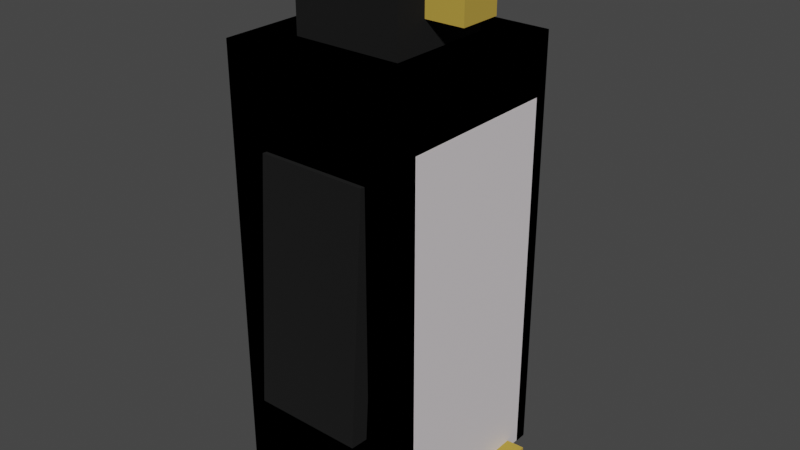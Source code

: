 # Source: penguin.blend  (saved by Blender 3.6.11; exported with 4.5.12 LTS)
import bpy
from mathutils import Matrix  # noqa: F401  (used for matrix-valued properties, if any)

bpy.ops.wm.read_factory_settings(use_empty=True)
scene = bpy.context.scene
scene.name = 'Scene'

# ---- collections
col_collection = bpy.data.collections.new('Collection'); scene.collection.children.link(col_collection)

# ---- materials (node trees are filled in below, after node groups)
mat_material_002 = bpy.data.materials.new('Material.002')
mat_material_002.use_transparent_shadow = False
mat_material_001 = bpy.data.materials.new('Material.001')
mat_material_001.use_transparent_shadow = False
mat_material_003 = bpy.data.materials.new('Material.003')
mat_material_003.alpha_threshold = 0.0
mat_material_003.use_transparent_shadow = False
mat_material_003.roughness = 0.5
mat_material_003.line_color = (0.0, 0.0, 0.0, 1.0)

# ---- material node trees
mat_material_002.use_nodes = True; mat_material_002.node_tree.nodes.clear()
_N = mat_material_002.node_tree.nodes; _L = mat_material_002.node_tree.links
n0 = _N.new('ShaderNodeBsdfPrincipled'); n0.name = 'Principled BSDF'; n0.location = (10, 300)
n0.distribution = 'GGX'
n0.subsurface_method = 'RANDOM_WALK_SKIN'
n0.inputs[0].default_value = (0.8, 0.7471, 0.7703, 1.0)
n0.inputs[3].default_value = 1.45
n0.inputs[27].default_value = (0.0, 0.0, 0.0, 1.0)
n0.inputs[28].default_value = 1.0
n1 = _N.new('ShaderNodeOutputMaterial'); n1.name = 'Material Output'; n1.location = (300, 300)
_L.new(n0.outputs[0], n1.inputs[0])
n1.is_active_output = True
mat_material_001.use_nodes = True; mat_material_001.node_tree.nodes.clear()
_N = mat_material_001.node_tree.nodes; _L = mat_material_001.node_tree.links
n0 = _N.new('ShaderNodeBsdfPrincipled'); n0.name = 'Principled BSDF'; n0.location = (10, 300)
n0.distribution = 'GGX'
n0.subsurface_method = 'RANDOM_WALK_SKIN'
n0.inputs[0].default_value = (0.4969, 0.329, 0.04527, 1.0)
n0.inputs[2].default_value = 1.0
n0.inputs[3].default_value = 1.45
n0.inputs[27].default_value = (0.0, 0.0, 0.0, 1.0)
n0.inputs[28].default_value = 1.0
n1 = _N.new('ShaderNodeOutputMaterial'); n1.name = 'Material Output'; n1.location = (300, 300)
_L.new(n0.outputs[0], n1.inputs[0])
n1.is_active_output = True
mat_material_003.use_nodes = True; mat_material_003.node_tree.nodes.clear()
_N = mat_material_003.node_tree.nodes; _L = mat_material_003.node_tree.links
n0 = _N.new('ShaderNodeOutputMaterial'); n0.name = 'Material Output'; n0.location = (300, 300)
n1 = _N.new('ShaderNodeBsdfPrincipled'); n1.name = 'Principled BSDF'; n1.location = (10, 300)
n1.distribution = 'GGX'
n1.subsurface_method = 'RANDOM_WALK_SKIN'
n1.inputs[0].default_value = (0.0, 0.0, 0.0, 1.0)
n1.inputs[2].default_value = 1.0
n1.inputs[3].default_value = 1.45
n1.inputs[27].default_value = (0.0, 0.0, 0.0, 1.0)
n1.inputs[28].default_value = 1.0
_L.new(n1.outputs[0], n0.inputs[0])
n0.is_active_output = True

# ---- world
world_world = bpy.data.worlds.new('World'); scene.world = world_world
world_world.use_nodes = True; world_world.node_tree.nodes.clear()
_N = world_world.node_tree.nodes; _L = world_world.node_tree.links
n0 = _N.new('ShaderNodeOutputWorld'); n0.name = 'World Output'; n0.location = (300, 300)
n1 = _N.new('ShaderNodeBackground'); n1.name = 'Background'; n1.location = (10, 300)
n1.inputs[0].default_value = (0.05088, 0.05088, 0.05088, 1.0)
_L.new(n1.outputs[0], n0.inputs[0])
n0.is_active_output = True
world_world.color = (0.05088, 0.05088, 0.05088)
world_world.use_sun_shadow = False
world_world.sun_shadow_jitter_overblur = 0.0

# ---- meshes
me_cube_007 = bpy.data.meshes.new('Cube.007')
me_cube_007.from_pydata([(1.0, 1.0, 1.0), (1.0, 1.0, -1.0), (1.0, -1.0, 1.0), (1.0, -1.0, -1.0), (-1.0, 1.0, 1.0), (-1.0, 1.0, -1.0), (-1.0, -1.0, 1.0), (-1.0, -1.0, -1.0)], [], [(0, 4, 6, 2), (3, 2, 6, 7), (7, 6, 4, 5), (5, 1, 3, 7), (1, 0, 2, 3), (5, 4, 0, 1)])
_uv = me_cube_007.uv_layers.new(name='UVMap')
_uv.uv.foreach_set('vector', [0.625, 0.5, 0.875, 0.5, 0.875, 0.75, 0.625, 0.75, 0.375, 0.75, 0.625, 0.75, 0.625, 1.0, 0.375, 1.0, 0.375, 0.0, 0.625, 0.0, 0.625, 0.25, 0.375, 0.25, 0.125, 0.5, 0.375, 0.5, 0.375, 0.75, 0.125, 0.75, 0.375, 0.5, 0.625, 0.5, 0.625, 0.75, 0.375, 0.75, 0.375, 0.25, 0.625, 0.25, 0.625, 0.5, 0.375, 0.5])
me_cube_007.materials.append(mat_material_002)
me_cube_007.use_mirror_vertex_groups = False
me_cube_007.update()
me_cube_008 = bpy.data.meshes.new('Cube.008')
me_cube_008.from_pydata([(1.0, 1.0, 1.0), (1.0, 1.0, -1.0), (1.0, -1.0, 1.0), (1.0, -1.0, -1.0), (-1.0, 1.0, 1.0), (-1.0, 1.0, -1.0), (-1.0, -1.0, 1.0), (-1.0, -1.0, -1.0)], [], [(0, 4, 6, 2), (3, 2, 6, 7), (7, 6, 4, 5), (5, 1, 3, 7), (1, 0, 2, 3), (5, 4, 0, 1)])
_uv = me_cube_008.uv_layers.new(name='UVMap')
_uv.uv.foreach_set('vector', [0.625, 0.5, 0.875, 0.5, 0.875, 0.75, 0.625, 0.75, 0.375, 0.75, 0.625, 0.75, 0.625, 1.0, 0.375, 1.0, 0.375, 0.0, 0.625, 0.0, 0.625, 0.25, 0.375, 0.25, 0.125, 0.5, 0.375, 0.5, 0.375, 0.75, 0.125, 0.75, 0.375, 0.5, 0.625, 0.5, 0.625, 0.75, 0.375, 0.75, 0.375, 0.25, 0.625, 0.25, 0.625, 0.5, 0.375, 0.5])
me_cube_008.materials.append(mat_material_001)
me_cube_008.use_mirror_vertex_groups = False
me_cube_008.update()
me_cube_006 = bpy.data.meshes.new('Cube.006')
me_cube_006.from_pydata([(1.0, 1.0, 1.0), (1.0, 1.0, -1.0), (1.0, -1.0, 1.0), (1.0, -1.0, -1.0), (-1.0, 1.0, 1.0), (-1.0, 1.0, -1.0), (-1.0, -1.0, 1.0), (-1.0, -1.0, -1.0)], [], [(0, 4, 6, 2), (3, 2, 6, 7), (7, 6, 4, 5), (5, 1, 3, 7), (1, 0, 2, 3), (5, 4, 0, 1)])
_uv = me_cube_006.uv_layers.new(name='UVMap')
_uv.uv.foreach_set('vector', [0.625, 0.5, 0.875, 0.5, 0.875, 0.75, 0.625, 0.75, 0.375, 0.75, 0.625, 0.75, 0.625, 1.0, 0.375, 1.0, 0.375, 0.0, 0.625, 0.0, 0.625, 0.25, 0.375, 0.25, 0.125, 0.5, 0.375, 0.5, 0.375, 0.75, 0.125, 0.75, 0.375, 0.5, 0.625, 0.5, 0.625, 0.75, 0.375, 0.75, 0.375, 0.25, 0.625, 0.25, 0.625, 0.5, 0.375, 0.5])
me_cube_006.materials.append(mat_material_001)
me_cube_006.use_mirror_vertex_groups = False
me_cube_006.update()
me_cube_005 = bpy.data.meshes.new('Cube.005')
me_cube_005.from_pydata([(1.0, 1.0, 1.0), (1.0, 1.0, -1.0), (1.0, -1.0, 1.0), (1.0, -1.0, -1.0), (-1.0, 1.0, 1.0), (-1.0, 1.0, -1.0), (-1.0, -1.0, 1.0), (-1.0, -1.0, -1.0)], [], [(0, 4, 6, 2), (3, 2, 6, 7), (7, 6, 4, 5), (5, 1, 3, 7), (1, 0, 2, 3), (5, 4, 0, 1)])
_uv = me_cube_005.uv_layers.new(name='UVMap')
_uv.uv.foreach_set('vector', [0.625, 0.5, 0.875, 0.5, 0.875, 0.75, 0.625, 0.75, 0.375, 0.75, 0.625, 0.75, 0.625, 1.0, 0.375, 1.0, 0.375, 0.0, 0.625, 0.0, 0.625, 0.25, 0.375, 0.25, 0.125, 0.5, 0.375, 0.5, 0.375, 0.75, 0.125, 0.75, 0.375, 0.5, 0.625, 0.5, 0.625, 0.75, 0.375, 0.75, 0.375, 0.25, 0.625, 0.25, 0.625, 0.5, 0.375, 0.5])
me_cube_005.materials.append(mat_material_003)
me_cube_005.use_mirror_vertex_groups = False
me_cube_005.update()
me_cube_004 = bpy.data.meshes.new('Cube.004')
me_cube_004.from_pydata([(1.0, 1.0, 1.0), (1.0, 1.0, -1.0), (1.0, -1.0, 1.0), (1.0, -1.0, -1.0), (-1.0, 1.0, 1.0), (-1.0, 1.0, -1.0), (-1.0, -1.0, 1.0), (-1.0, -1.0, -1.0)], [], [(0, 4, 6, 2), (3, 2, 6, 7), (7, 6, 4, 5), (5, 1, 3, 7), (1, 0, 2, 3), (5, 4, 0, 1)])
_uv = me_cube_004.uv_layers.new(name='UVMap')
_uv.uv.foreach_set('vector', [0.625, 0.5, 0.875, 0.5, 0.875, 0.75, 0.625, 0.75, 0.375, 0.75, 0.625, 0.75, 0.625, 1.0, 0.375, 1.0, 0.375, 0.0, 0.625, 0.0, 0.625, 0.25, 0.375, 0.25, 0.125, 0.5, 0.375, 0.5, 0.375, 0.75, 0.125, 0.75, 0.375, 0.5, 0.625, 0.5, 0.625, 0.75, 0.375, 0.75, 0.375, 0.25, 0.625, 0.25, 0.625, 0.5, 0.375, 0.5])
me_cube_004.materials.append(mat_material_003)
me_cube_004.use_mirror_vertex_groups = False
me_cube_004.update()
me_cube_003 = bpy.data.meshes.new('Cube.003')
me_cube_003.from_pydata([(1.0, 1.0, 1.0), (1.0, 1.0, -1.0), (1.0, -1.0, 1.0), (1.0, -1.0, -1.0), (-1.0, 1.0, 1.0), (-1.0, 1.0, -1.0), (-1.0, -1.0, 1.0), (-1.0, -1.0, -1.0)], [], [(0, 4, 6, 2), (3, 2, 6, 7), (7, 6, 4, 5), (5, 1, 3, 7), (1, 0, 2, 3), (5, 4, 0, 1)])
_uv = me_cube_003.uv_layers.new(name='UVMap')
_uv.uv.foreach_set('vector', [0.625, 0.5, 0.875, 0.5, 0.875, 0.75, 0.625, 0.75, 0.375, 0.75, 0.625, 0.75, 0.625, 1.0, 0.375, 1.0, 0.375, 0.0, 0.625, 0.0, 0.625, 0.25, 0.375, 0.25, 0.125, 0.5, 0.375, 0.5, 0.375, 0.75, 0.125, 0.75, 0.375, 0.5, 0.625, 0.5, 0.625, 0.75, 0.375, 0.75, 0.375, 0.25, 0.625, 0.25, 0.625, 0.5, 0.375, 0.5])
me_cube_003.materials.append(mat_material_001)
me_cube_003.use_mirror_vertex_groups = False
me_cube_003.update()
me_cube_002 = bpy.data.meshes.new('Cube.002')
me_cube_002.from_pydata([(1.0, 1.0, 1.0), (1.0, 1.0, -1.0), (1.0, -1.0, 1.0), (1.0, -1.0, -1.0), (-1.0, 1.0, 1.0), (-1.0, 1.0, -1.0), (-1.0, -1.0, 1.0), (-1.0, -1.0, -1.0)], [], [(0, 4, 6, 2), (3, 2, 6, 7), (7, 6, 4, 5), (5, 1, 3, 7), (1, 0, 2, 3), (5, 4, 0, 1)])
_uv = me_cube_002.uv_layers.new(name='UVMap')
_uv.uv.foreach_set('vector', [0.625, 0.5, 0.875, 0.5, 0.875, 0.75, 0.625, 0.75, 0.375, 0.75, 0.625, 0.75, 0.625, 1.0, 0.375, 1.0, 0.375, 0.0, 0.625, 0.0, 0.625, 0.25, 0.375, 0.25, 0.125, 0.5, 0.375, 0.5, 0.375, 0.75, 0.125, 0.75, 0.375, 0.5, 0.625, 0.5, 0.625, 0.75, 0.375, 0.75, 0.375, 0.25, 0.625, 0.25, 0.625, 0.5, 0.375, 0.5])
me_cube_002.materials.append(mat_material_003)
me_cube_002.use_mirror_vertex_groups = False
me_cube_002.update()
me_cube_001 = bpy.data.meshes.new('Cube.001')
me_cube_001.from_pydata([(1.0, 1.0, 1.0), (1.0, 1.0, -1.0), (1.0, -1.0, 1.0), (1.0, -1.0, -1.0), (-1.0, 1.0, 1.0), (-1.0, 1.0, -1.0), (-1.0, -1.0, 1.0), (-1.0, -1.0, -1.0)], [], [(0, 4, 6, 2), (3, 2, 6, 7), (7, 6, 4, 5), (5, 1, 3, 7), (1, 0, 2, 3), (5, 4, 0, 1)])
_uv = me_cube_001.uv_layers.new(name='UVMap')
_uv.uv.foreach_set('vector', [0.625, 0.5, 0.875, 0.5, 0.875, 0.75, 0.625, 0.75, 0.375, 0.75, 0.625, 0.75, 0.625, 1.0, 0.375, 1.0, 0.375, 0.0, 0.625, 0.0, 0.625, 0.25, 0.375, 0.25, 0.125, 0.5, 0.375, 0.5, 0.375, 0.75, 0.125, 0.75, 0.375, 0.5, 0.625, 0.5, 0.625, 0.75, 0.375, 0.75, 0.375, 0.25, 0.625, 0.25, 0.625, 0.5, 0.375, 0.5])
me_cube_001.materials.append(mat_material_003)
me_cube_001.use_mirror_vertex_groups = False
me_cube_001.update()
me_cube_009 = bpy.data.meshes.new('Cube.009')
me_cube_009.from_pydata([(1.0, 1.0, 1.0), (1.0, 1.0, -1.0), (1.0, -1.0, 1.0), (1.0, -1.0, -1.0), (-1.0, 1.0, 1.0), (-1.0, 1.0, -1.0), (-1.0, -1.0, 1.0), (-1.0, -1.0, -1.0)], [], [(0, 4, 6, 2), (3, 2, 6, 7), (7, 6, 4, 5), (5, 1, 3, 7), (1, 0, 2, 3), (5, 4, 0, 1)])
_uv = me_cube_009.uv_layers.new(name='UVMap')
_uv.uv.foreach_set('vector', [0.625, 0.5, 0.875, 0.5, 0.875, 0.75, 0.625, 0.75, 0.375, 0.75, 0.625, 0.75, 0.625, 1.0, 0.375, 1.0, 0.375, 0.0, 0.625, 0.0, 0.625, 0.25, 0.375, 0.25, 0.125, 0.5, 0.375, 0.5, 0.375, 0.75, 0.125, 0.75, 0.375, 0.5, 0.625, 0.5, 0.625, 0.75, 0.375, 0.75, 0.375, 0.25, 0.625, 0.25, 0.625, 0.5, 0.375, 0.5])
me_cube_009.materials.append(mat_material_003)
me_cube_009.use_mirror_vertex_groups = False
me_cube_009.update()

# ---- objects
ob_cube_008 = bpy.data.objects.new('Cube.008', me_cube_007)
ob_cube_007 = bpy.data.objects.new('Cube.007', me_cube_008)
ob_cube_006 = bpy.data.objects.new('Cube.006', me_cube_006)
ob_cube_005 = bpy.data.objects.new('Cube.005', me_cube_005)
ob_cube_004 = bpy.data.objects.new('Cube.004', me_cube_004)
ob_cube_003 = bpy.data.objects.new('Cube.003', me_cube_003)
ob_cube_002 = bpy.data.objects.new('Cube.002', me_cube_002)
ob_cube_001 = bpy.data.objects.new('Cube.001', me_cube_001)
ob_cube_009 = bpy.data.objects.new('Cube.009', me_cube_009)

# ---- transforms, parenting, visibility, modifiers, constraints
ob_cube_008.location = (0.03095, 0.0, -0.06487)
ob_cube_008.scale = (0.1888, 0.1888, 0.4209)
ob_cube_008.lock_rotations_4d = False
ob_cube_008.empty_display_type = 'ARROWS'
ob_cube_008.lineart.crease_threshold = 0.0
ob_cube_007.location = (0.09574, 0.09823, -0.4936)
ob_cube_007.rotation_euler = (0.0, -0.0, 0.03706)
ob_cube_007.scale = (0.1674, 0.04843, 0.03002)
ob_cube_007.lock_rotations_4d = False
ob_cube_007.empty_display_type = 'ARROWS'
ob_cube_007.lineart.crease_threshold = 0.0
ob_cube_006.location = (0.09574, -0.09083, -0.4936)
ob_cube_006.rotation_euler = (0.0, -0.0, -0.07843)
ob_cube_006.scale = (0.1673, 0.04847, 0.03002)
ob_cube_006.lock_rotations_4d = False
ob_cube_006.empty_display_type = 'ARROWS'
ob_cube_006.lineart.crease_threshold = 0.0
ob_cube_005.location = (0.0, -0.2277, 0.0)
ob_cube_005.rotation_euler = (-0.06879, -0.0, 0.0)
ob_cube_005.scale = (0.1257, 0.02131, 0.2803)
ob_cube_005.lock_rotations_4d = False
ob_cube_005.empty_display_type = 'ARROWS'
ob_cube_005.lineart.crease_threshold = 0.0
ob_cube_004.location = (0.0, 0.2301, 0.0)
ob_cube_004.rotation_euler = (0.08206, -0.0, 0.0)
ob_cube_004.scale = (0.1257, 0.02131, 0.2803)
ob_cube_004.lock_rotations_4d = False
ob_cube_004.empty_display_type = 'ARROWS'
ob_cube_004.lineart.crease_threshold = 0.0
ob_cube_003.location = (0.1543, 0.0, 0.5817)
ob_cube_003.scale = (0.05823, 0.04886, 0.03002)
ob_cube_003.lock_rotations_4d = False
ob_cube_003.empty_display_type = 'ARROWS'
ob_cube_003.lineart.crease_threshold = 0.0
ob_cube_002.location = (0.0, 0.0, 0.0)
ob_cube_002.scale = (0.219, 0.219, 0.4883)
ob_cube_002.lock_rotations_4d = False
ob_cube_002.empty_display_type = 'ARROWS'
ob_cube_002.lineart.crease_threshold = 0.0
ob_cube_001.location = (0.0, 0.0, 0.5817)
ob_cube_001.scale = (0.1246, 0.1246, 0.1083)
ob_cube_001.lock_rotations_4d = False
ob_cube_001.empty_display_type = 'ARROWS'
ob_cube_001.lineart.crease_threshold = 0.0
ob_cube_009.location = (0.0, 0.0, 0.0)
ob_cube_009.scale = (0.219, 0.219, 0.4883)
ob_cube_009.lock_rotations_4d = False
ob_cube_009.empty_display_type = 'ARROWS'
ob_cube_009.lineart.crease_threshold = 0.0

# ---- collection membership
col_collection.objects.link(ob_cube_008)
col_collection.objects.link(ob_cube_007)
col_collection.objects.link(ob_cube_006)
col_collection.objects.link(ob_cube_005)
col_collection.objects.link(ob_cube_004)
col_collection.objects.link(ob_cube_003)
col_collection.objects.link(ob_cube_002)
col_collection.objects.link(ob_cube_001)
col_collection.objects.link(ob_cube_009)

# ---- scene / render settings (as saved in the file)
scene.frame_start = 1; scene.frame_end = 250; scene.frame_set(1)
scene.render.engine = 'BLENDER_EEVEE_NEXT'
scene.cycles.sampling_pattern = 'TABULATED_SOBOL'
scene.view_settings.view_transform = 'Filmic'
bpy.context.view_layer.update()

# ---- added for rendering (the .blend has no active camera and no usable light): camera, sun
cam_auto = bpy.data.cameras.new('AutoCamera')
cam_auto.lens = 50.0
cam_auto.sensor_width = 36.0
cam_auto.clip_end = 1000.0
ob_auto_camera = bpy.data.objects.new('AutoCamera', cam_auto)
scene.collection.objects.link(ob_auto_camera)
ob_auto_camera.location = (1.333, -1.56821, 1.13067)
ob_auto_camera.rotation_euler = (1.09748, -7.21219e-08, 0.694738)
scene.camera = ob_auto_camera
light_auto_sun = bpy.data.lights.new('AutoSun', 'SUN')
light_auto_sun.energy = 3.0
light_auto_sun.angle = 0.0523599
ob_auto_sun = bpy.data.objects.new('AutoSun', light_auto_sun)
scene.collection.objects.link(ob_auto_sun)
ob_auto_sun.rotation_euler = (0.872665, 0.174533, 0.523599)
bpy.context.view_layer.update()
